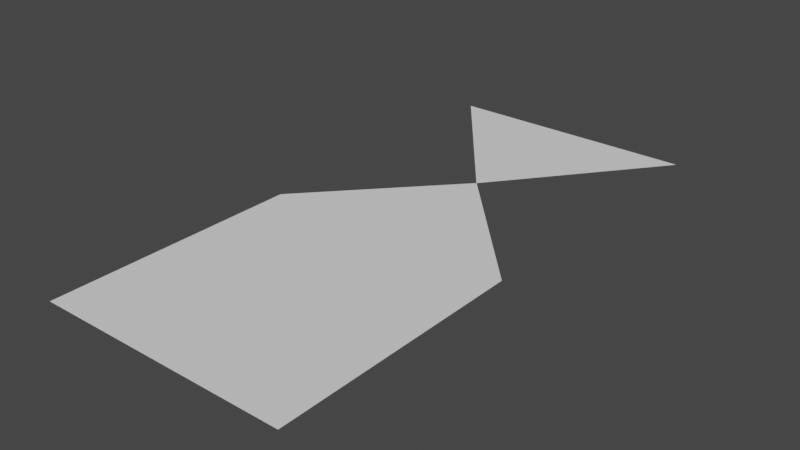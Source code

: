 # Source: TestMesh_2.blend  (saved by Blender 3.1.7; exported with 4.5.12 LTS)
import bpy
from mathutils import Matrix  # noqa: F401  (used for matrix-valued properties, if any)

bpy.ops.wm.read_factory_settings(use_empty=True)
scene = bpy.context.scene
scene.name = 'Scene'

# ---- collections
col_collection = bpy.data.collections.new('Collection'); scene.collection.children.link(col_collection)

# ---- world
world_world = bpy.data.worlds.new('World'); scene.world = world_world
world_world.use_nodes = True; world_world.node_tree.nodes.clear()
_N = world_world.node_tree.nodes; _L = world_world.node_tree.links
n0 = _N.new('ShaderNodeOutputWorld'); n0.name = 'World Output'; n0.location = (300, 300)
n1 = _N.new('ShaderNodeBackground'); n1.name = 'Background'; n1.location = (10, 300)
n1.inputs[0].default_value = (0.05088, 0.05088, 0.05088, 1.0)
_L.new(n1.outputs[0], n0.inputs[0])
n0.is_active_output = True
world_world.color = (0.05088, 0.05088, 0.05088)
world_world.use_sun_shadow = False
world_world.sun_shadow_jitter_overblur = 0.0

# ---- meshes
me_plane_001 = bpy.data.meshes.new('Plane.001')
me_plane_001.from_pydata([(-0.1651, 0.0, 0.1651), (-0.1651, 0.1651, 0.1651), (7.33e-17, 0.0, 0.1651), (0.0, 0.1651, 0.1651), (-0.08253, 0.255, 0.1651), (-0.1651, 0.3605, 0.1651), (-4.34e-17, 0.3605, 0.1651)], [], [(0, 2, 3, 1), (1, 3, 4), (4, 6, 5)])
_uv = me_plane_001.uv_layers.new(name='UVMap')
_uv.uv.foreach_set('vector', [0.625, 0.25, 0.625, 0.25, 0.375, 0.25, 0.375, 0.25, 0.375, 0.25, 0.375, 0.25, 0.375, 0.25, 0.375, 0.25, 0.375, 0.25, 0.375, 0.25])
me_plane_001.use_remesh_fix_poles = True
me_plane_001.use_remesh_preserve_attributes = False
me_plane_001.update()

# ---- objects
ob_plane = bpy.data.objects.new('Plane', me_plane_001)

# ---- transforms, parenting, visibility, modifiers, constraints
ob_plane.location = (0.0, 0.0, 0.0)

# ---- collection membership
col_collection.objects.link(ob_plane)

# ---- scene / render settings (as saved in the file)
scene.frame_start = 1; scene.frame_end = 250; scene.frame_set(1)
scene.render.engine = 'BLENDER_EEVEE_NEXT'
scene.cycles.sampling_pattern = 'TABULATED_SOBOL'
scene.cycles.use_light_tree = False
scene.view_settings.view_transform = 'Filmic'
bpy.context.view_layer.update()

# ---- added for rendering (the .blend has no active camera and no usable light): camera, sun
cam_auto = bpy.data.cameras.new('AutoCamera')
cam_auto.lens = 50.0
cam_auto.sensor_width = 36.0
cam_auto.clip_end = 1000.0
ob_auto_camera = bpy.data.objects.new('AutoCamera', cam_auto)
scene.collection.objects.link(ob_auto_camera)
ob_auto_camera.location = (0.284319, -0.259969, 0.45855)
ob_auto_camera.rotation_euler = (1.09748, -7.21219e-08, 0.694738)
scene.camera = ob_auto_camera
light_auto_sun = bpy.data.lights.new('AutoSun', 'SUN')
light_auto_sun.energy = 3.0
light_auto_sun.angle = 0.0523599
ob_auto_sun = bpy.data.objects.new('AutoSun', light_auto_sun)
scene.collection.objects.link(ob_auto_sun)
ob_auto_sun.rotation_euler = (0.872665, 0.174533, 0.523599)
bpy.context.view_layer.update()
